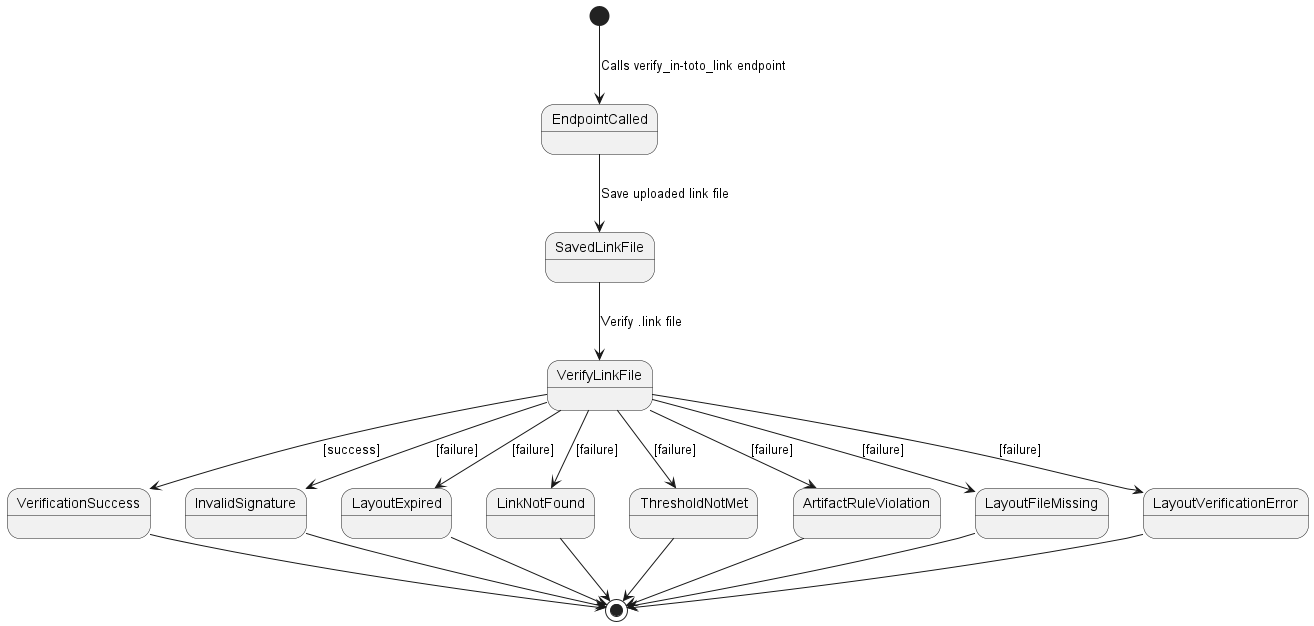

The diagram above was rendered by PlantUML. Its source (embedded in the PNG):
@startuml state_verify_in-toto_link

[*] --> EndpointCalled : Calls verify_in-toto_link endpoint
EndpointCalled --> SavedLinkFile : Save uploaded link file
SavedLinkFile --> VerifyLinkFile : Verify .link file

VerifyLinkFile --> VerificationSuccess : [success]
VerifyLinkFile --> InvalidSignature : [failure]
VerifyLinkFile --> LayoutExpired : [failure]
VerifyLinkFile --> LinkNotFound : [failure]
VerifyLinkFile --> ThresholdNotMet : [failure]
VerifyLinkFile --> ArtifactRuleViolation :[failure]
VerifyLinkFile --> LayoutFileMissing : [failure]
VerifyLinkFile --> LayoutVerificationError : [failure]

VerificationSuccess --> [*]
InvalidSignature --> [*]
LayoutExpired --> [*]
LinkNotFound --> [*]
ThresholdNotMet --> [*]
ArtifactRuleViolation --> [*]
LayoutFileMissing --> [*]
LayoutVerificationError --> [*]

@enduml